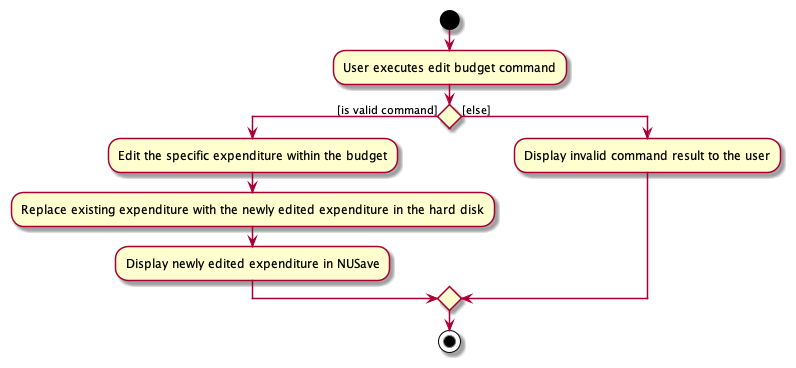

The diagram above was rendered by PlantUML. Its source (embedded in the PNG):
@startuml
start
:User executes edit budget command;

'Since the beta syntax does not support placing the condition outside the
'diamond we place it as the true branch instead.

if () then ([is valid command])
    :Edit the specific expenditure within the budget;
    :Replace existing expenditure with the newly edited expenditure in the hard disk;
    :Display newly edited expenditure in NUSave;
else ([else])
:Display invalid command result to the user;
endif
stop
@enduml